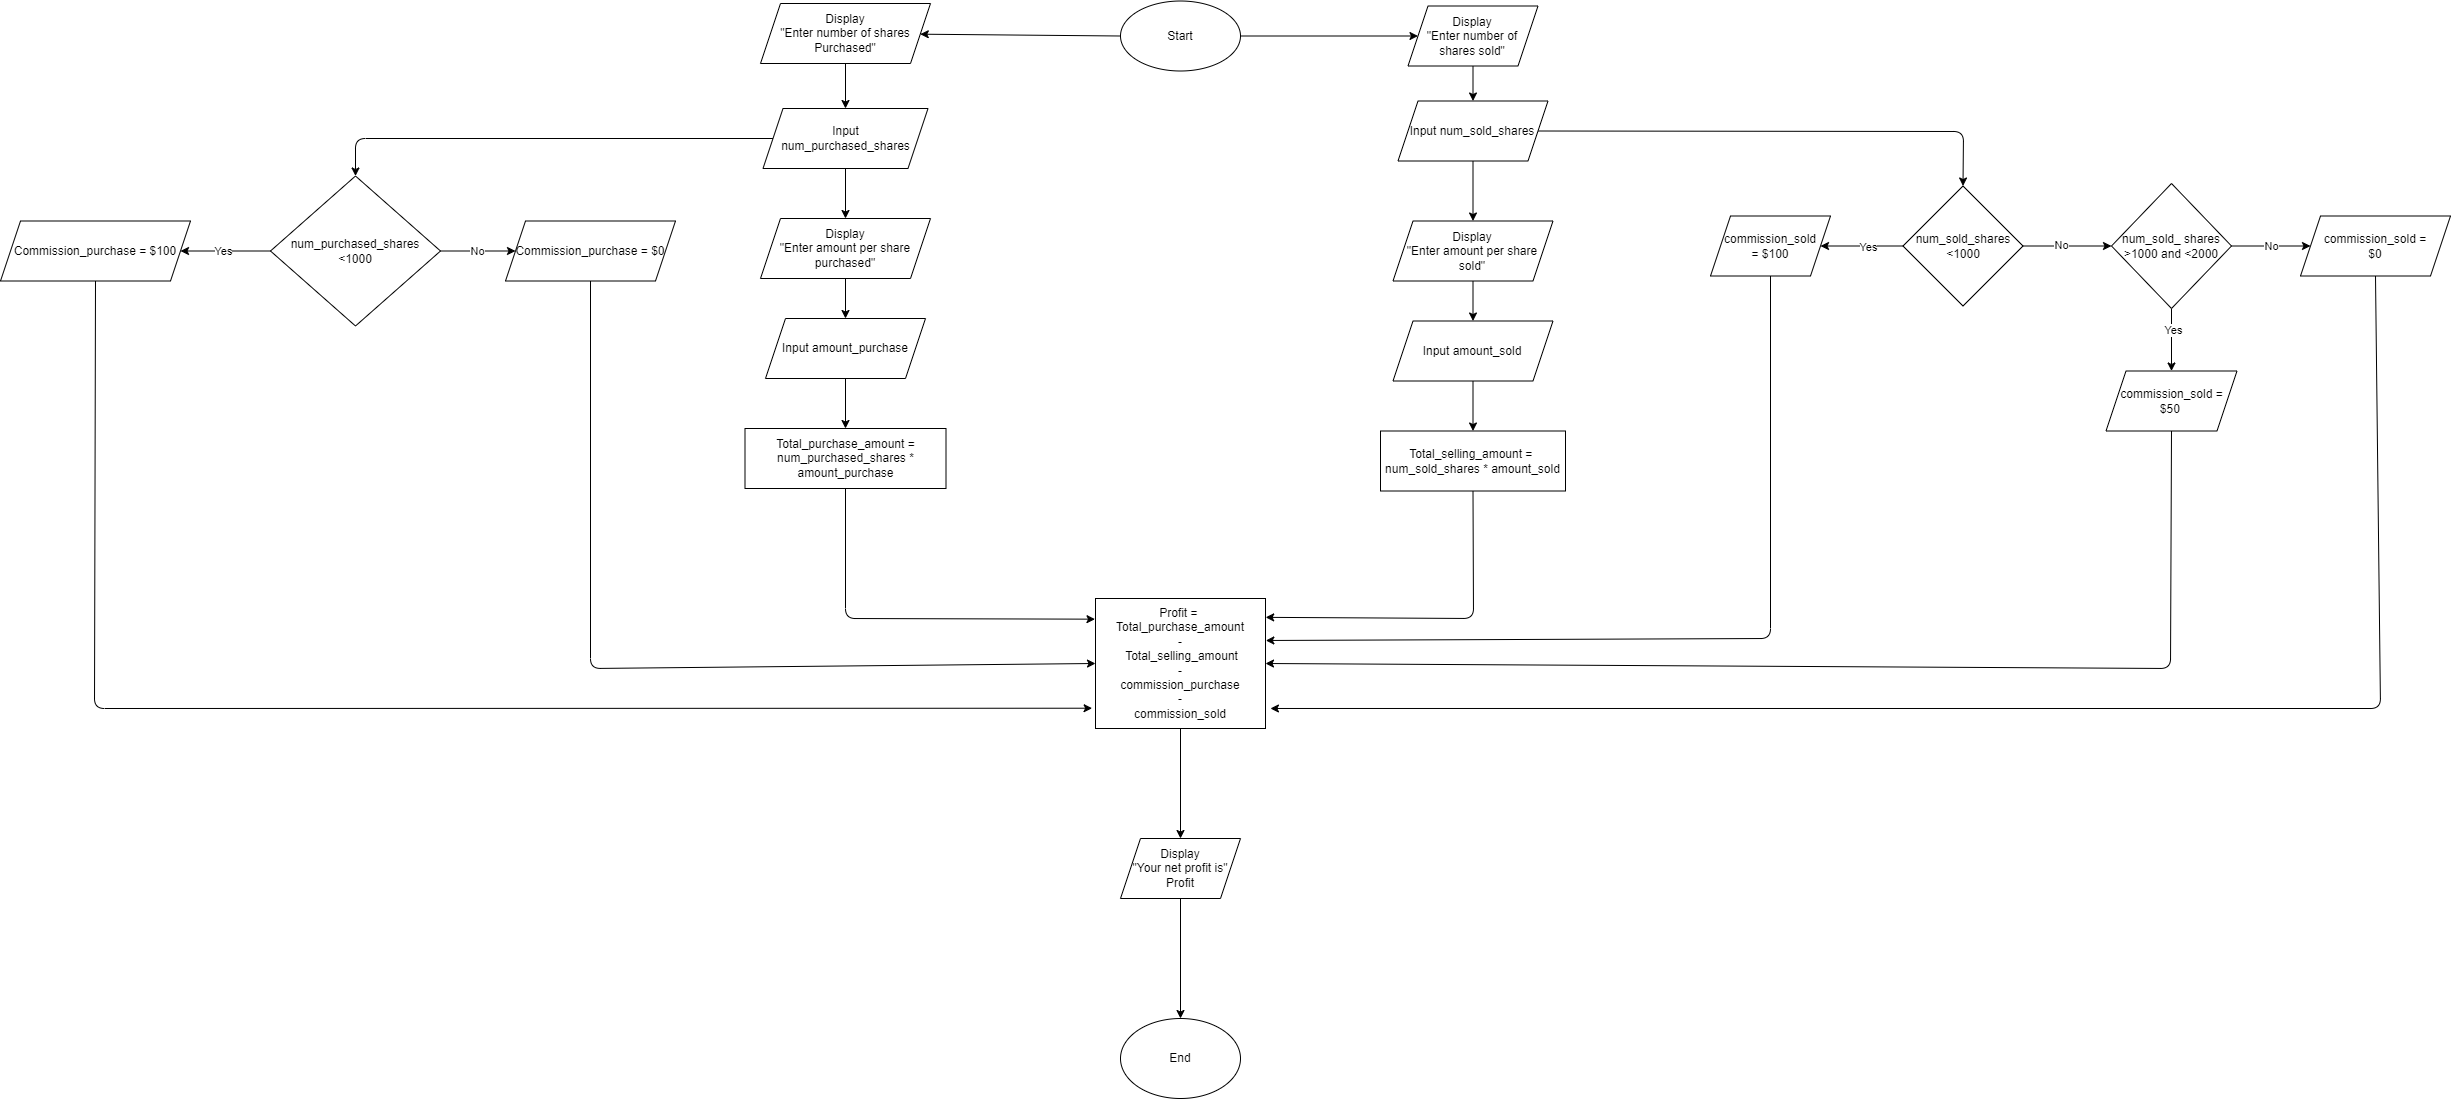

The diagram above was exported from draw.io. Its source (the exported page's mxGraphModel, read from the mxfile embedded in the PNG):
<mxGraphModel dx="3143" dy="1903" grid="1" gridSize="10" guides="1" tooltips="1" connect="1" arrows="1" fold="1" page="1" pageScale="1" pageWidth="850" pageHeight="1100" background="none" math="0" shadow="0">
  <root>
    <mxCell id="0" />
    <mxCell id="1" parent="0" />
    <mxCell id="2" value="End" style="ellipse;whiteSpace=wrap;html=1;" vertex="1" parent="1">
      <mxGeometry x="380" y="1030" width="120" height="80" as="geometry" />
    </mxCell>
    <mxCell id="10" style="edgeStyle=none;html=1;exitX=0;exitY=0.5;exitDx=0;exitDy=0;" edge="1" parent="1" source="3" target="8">
      <mxGeometry relative="1" as="geometry" />
    </mxCell>
    <mxCell id="12" style="edgeStyle=none;html=1;exitX=1;exitY=0.5;exitDx=0;exitDy=0;entryX=0;entryY=0.5;entryDx=0;entryDy=0;" edge="1" parent="1" source="3" target="9">
      <mxGeometry relative="1" as="geometry" />
    </mxCell>
    <mxCell id="3" value="Start" style="ellipse;whiteSpace=wrap;html=1;" vertex="1" parent="1">
      <mxGeometry x="380" y="12.5" width="120" height="70" as="geometry" />
    </mxCell>
    <mxCell id="16" style="edgeStyle=none;html=1;exitX=0.5;exitY=1;exitDx=0;exitDy=0;entryX=0.5;entryY=0;entryDx=0;entryDy=0;" edge="1" parent="1" source="8" target="15">
      <mxGeometry relative="1" as="geometry" />
    </mxCell>
    <mxCell id="8" value="Display&lt;br&gt;&quot;Enter number of shares Purchased&quot;" style="shape=parallelogram;perimeter=parallelogramPerimeter;whiteSpace=wrap;html=1;fixedSize=1;" vertex="1" parent="1">
      <mxGeometry x="20" y="15" width="170" height="60" as="geometry" />
    </mxCell>
    <mxCell id="18" style="edgeStyle=none;html=1;exitX=0.5;exitY=1;exitDx=0;exitDy=0;entryX=0.5;entryY=0;entryDx=0;entryDy=0;" edge="1" parent="1" source="9" target="17">
      <mxGeometry relative="1" as="geometry" />
    </mxCell>
    <mxCell id="9" value="Display&lt;br&gt;&quot;Enter number of shares sold&quot;" style="shape=parallelogram;perimeter=parallelogramPerimeter;whiteSpace=wrap;html=1;fixedSize=1;" vertex="1" parent="1">
      <mxGeometry x="667.5" y="17.5" width="130" height="60" as="geometry" />
    </mxCell>
    <mxCell id="21" style="edgeStyle=none;html=1;exitX=0.5;exitY=1;exitDx=0;exitDy=0;entryX=0.5;entryY=0;entryDx=0;entryDy=0;" edge="1" parent="1" source="15" target="20">
      <mxGeometry relative="1" as="geometry" />
    </mxCell>
    <mxCell id="59" style="edgeStyle=none;html=1;exitX=0;exitY=0.5;exitDx=0;exitDy=0;entryX=0.5;entryY=0;entryDx=0;entryDy=0;" edge="1" parent="1" source="15" target="35">
      <mxGeometry relative="1" as="geometry">
        <mxPoint x="-530" y="149.66666666666674" as="targetPoint" />
        <Array as="points">
          <mxPoint x="-385" y="150" />
        </Array>
      </mxGeometry>
    </mxCell>
    <mxCell id="15" value="Input&lt;br&gt;num_purchased_shares" style="shape=parallelogram;perimeter=parallelogramPerimeter;whiteSpace=wrap;html=1;fixedSize=1;" vertex="1" parent="1">
      <mxGeometry x="22.5" y="120" width="165" height="60" as="geometry" />
    </mxCell>
    <mxCell id="23" style="edgeStyle=none;html=1;exitX=0.5;exitY=1;exitDx=0;exitDy=0;entryX=0.5;entryY=0;entryDx=0;entryDy=0;" edge="1" parent="1" source="17" target="22">
      <mxGeometry relative="1" as="geometry" />
    </mxCell>
    <mxCell id="72" style="edgeStyle=none;html=1;exitX=1;exitY=0.5;exitDx=0;exitDy=0;entryX=0.5;entryY=0;entryDx=0;entryDy=0;" edge="1" parent="1" source="17" target="42">
      <mxGeometry relative="1" as="geometry">
        <mxPoint x="1410" y="130" as="targetPoint" />
        <Array as="points">
          <mxPoint x="1223" y="143" />
        </Array>
      </mxGeometry>
    </mxCell>
    <mxCell id="17" value="Input num_sold_shares" style="shape=parallelogram;perimeter=parallelogramPerimeter;whiteSpace=wrap;html=1;fixedSize=1;" vertex="1" parent="1">
      <mxGeometry x="657.5" y="112.5" width="150" height="60" as="geometry" />
    </mxCell>
    <mxCell id="25" style="edgeStyle=none;html=1;exitX=0.5;exitY=1;exitDx=0;exitDy=0;" edge="1" parent="1" source="20" target="24">
      <mxGeometry relative="1" as="geometry" />
    </mxCell>
    <mxCell id="20" value="Display&lt;br&gt;&quot;Enter amount per share purchased&quot;" style="shape=parallelogram;perimeter=parallelogramPerimeter;whiteSpace=wrap;html=1;fixedSize=1;" vertex="1" parent="1">
      <mxGeometry x="20" y="230" width="170" height="60" as="geometry" />
    </mxCell>
    <mxCell id="27" style="edgeStyle=none;html=1;exitX=0.5;exitY=1;exitDx=0;exitDy=0;" edge="1" parent="1" source="22" target="26">
      <mxGeometry relative="1" as="geometry" />
    </mxCell>
    <mxCell id="22" value="Display&lt;br&gt;&quot;Enter amount per share sold&quot;" style="shape=parallelogram;perimeter=parallelogramPerimeter;whiteSpace=wrap;html=1;fixedSize=1;" vertex="1" parent="1">
      <mxGeometry x="652.5" y="232.5" width="160" height="60" as="geometry" />
    </mxCell>
    <mxCell id="29" style="edgeStyle=none;html=1;exitX=0.5;exitY=1;exitDx=0;exitDy=0;entryX=0.5;entryY=0;entryDx=0;entryDy=0;" edge="1" parent="1" source="24" target="28">
      <mxGeometry relative="1" as="geometry" />
    </mxCell>
    <mxCell id="24" value="Input amount_purchase" style="shape=parallelogram;perimeter=parallelogramPerimeter;whiteSpace=wrap;html=1;fixedSize=1;" vertex="1" parent="1">
      <mxGeometry x="25" y="330" width="160" height="60" as="geometry" />
    </mxCell>
    <mxCell id="31" style="edgeStyle=none;html=1;exitX=0.5;exitY=1;exitDx=0;exitDy=0;entryX=0.5;entryY=0;entryDx=0;entryDy=0;" edge="1" parent="1" source="26" target="30">
      <mxGeometry relative="1" as="geometry" />
    </mxCell>
    <mxCell id="26" value="Input amount_sold" style="shape=parallelogram;perimeter=parallelogramPerimeter;whiteSpace=wrap;html=1;fixedSize=1;" vertex="1" parent="1">
      <mxGeometry x="652.5" y="332.5" width="160" height="60" as="geometry" />
    </mxCell>
    <mxCell id="62" style="edgeStyle=none;html=1;exitX=0.5;exitY=1;exitDx=0;exitDy=0;entryX=-0.003;entryY=0.159;entryDx=0;entryDy=0;entryPerimeter=0;" edge="1" parent="1" source="28" target="58">
      <mxGeometry relative="1" as="geometry">
        <mxPoint x="350" y="630" as="targetPoint" />
        <Array as="points">
          <mxPoint x="105" y="630" />
        </Array>
      </mxGeometry>
    </mxCell>
    <mxCell id="28" value="Total_purchase_amount =&lt;br&gt;num_purchased_shares * amount_purchase" style="rounded=0;whiteSpace=wrap;html=1;" vertex="1" parent="1">
      <mxGeometry x="4.5" y="440" width="201" height="60" as="geometry" />
    </mxCell>
    <mxCell id="65" style="edgeStyle=none;html=1;exitX=0.5;exitY=1;exitDx=0;exitDy=0;entryX=1.001;entryY=0.145;entryDx=0;entryDy=0;entryPerimeter=0;" edge="1" parent="1" source="30" target="58">
      <mxGeometry relative="1" as="geometry">
        <mxPoint x="732.6666666666665" y="750.0000000000002" as="targetPoint" />
        <Array as="points">
          <mxPoint x="733" y="630" />
        </Array>
      </mxGeometry>
    </mxCell>
    <mxCell id="30" value="Total_selling_amount =&amp;nbsp;&lt;br&gt;num_sold_shares * amount_sold" style="rounded=0;whiteSpace=wrap;html=1;" vertex="1" parent="1">
      <mxGeometry x="640" y="442.5" width="185" height="60" as="geometry" />
    </mxCell>
    <mxCell id="38" value="Yes" style="edgeStyle=none;html=1;exitX=0;exitY=0.5;exitDx=0;exitDy=0;entryX=1;entryY=0.5;entryDx=0;entryDy=0;" edge="1" parent="1" source="35" target="37">
      <mxGeometry relative="1" as="geometry" />
    </mxCell>
    <mxCell id="41" value="No" style="edgeStyle=none;html=1;exitX=1;exitY=0.5;exitDx=0;exitDy=0;entryX=0;entryY=0.5;entryDx=0;entryDy=0;" edge="1" parent="1" source="35" target="40">
      <mxGeometry relative="1" as="geometry" />
    </mxCell>
    <mxCell id="35" value="num_purchased_shares&lt;br&gt;&amp;lt;1000" style="rhombus;whiteSpace=wrap;html=1;" vertex="1" parent="1">
      <mxGeometry x="-470" y="187.5" width="170" height="150" as="geometry" />
    </mxCell>
    <mxCell id="67" style="edgeStyle=none;html=1;exitX=0.5;exitY=1;exitDx=0;exitDy=0;entryX=-0.02;entryY=0.844;entryDx=0;entryDy=0;entryPerimeter=0;" edge="1" parent="1" source="37" target="58">
      <mxGeometry relative="1" as="geometry">
        <mxPoint x="240" y="720" as="targetPoint" />
        <Array as="points">
          <mxPoint x="-646" y="720" />
        </Array>
      </mxGeometry>
    </mxCell>
    <mxCell id="37" value="Commission_purchase = $100" style="shape=parallelogram;perimeter=parallelogramPerimeter;whiteSpace=wrap;html=1;fixedSize=1;" vertex="1" parent="1">
      <mxGeometry x="-740" y="232.5" width="190" height="60" as="geometry" />
    </mxCell>
    <mxCell id="66" style="edgeStyle=none;html=1;exitX=0.5;exitY=1;exitDx=0;exitDy=0;entryX=0;entryY=0.5;entryDx=0;entryDy=0;" edge="1" parent="1" source="40" target="58">
      <mxGeometry relative="1" as="geometry">
        <mxPoint x="-150.1111111111113" y="820" as="targetPoint" />
        <Array as="points">
          <mxPoint x="-150" y="680" />
        </Array>
      </mxGeometry>
    </mxCell>
    <mxCell id="40" value="Commission_purchase = $0" style="shape=parallelogram;perimeter=parallelogramPerimeter;whiteSpace=wrap;html=1;fixedSize=1;" vertex="1" parent="1">
      <mxGeometry x="-235" y="232.5" width="170" height="60" as="geometry" />
    </mxCell>
    <mxCell id="46" style="edgeStyle=none;html=1;exitX=0;exitY=0.5;exitDx=0;exitDy=0;entryX=1;entryY=0.5;entryDx=0;entryDy=0;" edge="1" parent="1" source="42" target="44">
      <mxGeometry relative="1" as="geometry" />
    </mxCell>
    <mxCell id="47" value="Yes" style="edgeLabel;html=1;align=center;verticalAlign=middle;resizable=0;points=[];" vertex="1" connectable="0" parent="46">
      <mxGeometry x="-0.1362" relative="1" as="geometry">
        <mxPoint as="offset" />
      </mxGeometry>
    </mxCell>
    <mxCell id="49" style="edgeStyle=none;html=1;exitX=1;exitY=0.5;exitDx=0;exitDy=0;entryX=0;entryY=0.5;entryDx=0;entryDy=0;" edge="1" parent="1" source="42" target="48">
      <mxGeometry relative="1" as="geometry" />
    </mxCell>
    <mxCell id="50" value="No" style="edgeLabel;html=1;align=center;verticalAlign=middle;resizable=0;points=[];" vertex="1" connectable="0" parent="49">
      <mxGeometry x="-0.1782" y="2" relative="1" as="geometry">
        <mxPoint as="offset" />
      </mxGeometry>
    </mxCell>
    <mxCell id="42" value="num_sold_shares&lt;br&gt;&amp;lt;1000" style="rhombus;whiteSpace=wrap;html=1;" vertex="1" parent="1">
      <mxGeometry x="1162.5" y="197.5" width="120" height="120" as="geometry" />
    </mxCell>
    <mxCell id="69" style="edgeStyle=none;html=1;exitX=0.5;exitY=1;exitDx=0;exitDy=0;entryX=1.002;entryY=0.323;entryDx=0;entryDy=0;entryPerimeter=0;" edge="1" parent="1" source="44" target="58">
      <mxGeometry relative="1" as="geometry">
        <mxPoint x="1029.8888888888887" y="760" as="targetPoint" />
        <Array as="points">
          <mxPoint x="1030" y="650" />
        </Array>
      </mxGeometry>
    </mxCell>
    <mxCell id="44" value="commission_sold&lt;br&gt;= $100" style="shape=parallelogram;perimeter=parallelogramPerimeter;whiteSpace=wrap;html=1;fixedSize=1;" vertex="1" parent="1">
      <mxGeometry x="970" y="227.5" width="120" height="60" as="geometry" />
    </mxCell>
    <mxCell id="54" style="edgeStyle=none;html=1;exitX=0.5;exitY=1;exitDx=0;exitDy=0;entryX=0.5;entryY=0;entryDx=0;entryDy=0;" edge="1" parent="1" source="48" target="52">
      <mxGeometry relative="1" as="geometry" />
    </mxCell>
    <mxCell id="55" value="Yes" style="edgeLabel;html=1;align=center;verticalAlign=middle;resizable=0;points=[];" vertex="1" connectable="0" parent="54">
      <mxGeometry x="-0.3155" relative="1" as="geometry">
        <mxPoint as="offset" />
      </mxGeometry>
    </mxCell>
    <mxCell id="57" value="No" style="edgeStyle=none;html=1;exitX=1;exitY=0.5;exitDx=0;exitDy=0;" edge="1" parent="1" source="48" target="56">
      <mxGeometry relative="1" as="geometry" />
    </mxCell>
    <mxCell id="48" value="num_sold_ shares &amp;gt;1000 and &amp;lt;2000" style="rhombus;whiteSpace=wrap;html=1;" vertex="1" parent="1">
      <mxGeometry x="1371" y="195" width="120" height="125" as="geometry" />
    </mxCell>
    <mxCell id="70" style="edgeStyle=none;html=1;exitX=0.5;exitY=1;exitDx=0;exitDy=0;entryX=1;entryY=0.5;entryDx=0;entryDy=0;" edge="1" parent="1" source="52" target="58">
      <mxGeometry relative="1" as="geometry">
        <mxPoint x="1425.4444444444443" y="760" as="targetPoint" />
        <Array as="points">
          <mxPoint x="1430" y="680" />
        </Array>
      </mxGeometry>
    </mxCell>
    <mxCell id="52" value="commission_sold =&lt;br&gt;$50&amp;nbsp;" style="shape=parallelogram;perimeter=parallelogramPerimeter;whiteSpace=wrap;html=1;fixedSize=1;" vertex="1" parent="1">
      <mxGeometry x="1365.5" y="382.5" width="131" height="60" as="geometry" />
    </mxCell>
    <mxCell id="71" style="edgeStyle=none;html=1;exitX=0.5;exitY=1;exitDx=0;exitDy=0;entryX=1.029;entryY=0.846;entryDx=0;entryDy=0;entryPerimeter=0;" edge="1" parent="1" source="56" target="58">
      <mxGeometry relative="1" as="geometry">
        <mxPoint x="620" y="720" as="targetPoint" />
        <Array as="points">
          <mxPoint x="1640" y="720" />
        </Array>
      </mxGeometry>
    </mxCell>
    <mxCell id="56" value="commission_sold =&lt;br&gt;$0" style="shape=parallelogram;perimeter=parallelogramPerimeter;whiteSpace=wrap;html=1;fixedSize=1;" vertex="1" parent="1">
      <mxGeometry x="1560" y="227.5" width="150" height="60" as="geometry" />
    </mxCell>
    <mxCell id="74" style="edgeStyle=none;html=1;exitX=0.5;exitY=1;exitDx=0;exitDy=0;" edge="1" parent="1" source="58" target="73">
      <mxGeometry relative="1" as="geometry" />
    </mxCell>
    <mxCell id="58" value="Profit =&amp;nbsp;&lt;br&gt;Total_purchase_amount &lt;br&gt;-&lt;br&gt;&amp;nbsp;Total_selling_amount &lt;br&gt;- &lt;br&gt;commission_purchase&lt;br&gt;-&lt;br&gt;commission_sold" style="rounded=0;whiteSpace=wrap;html=1;" vertex="1" parent="1">
      <mxGeometry x="355" y="610" width="170" height="130" as="geometry" />
    </mxCell>
    <mxCell id="75" style="edgeStyle=none;html=1;exitX=0.5;exitY=1;exitDx=0;exitDy=0;entryX=0.5;entryY=0;entryDx=0;entryDy=0;" edge="1" parent="1" source="73" target="2">
      <mxGeometry relative="1" as="geometry" />
    </mxCell>
    <mxCell id="73" value="Display&lt;br&gt;&quot;Your net profit is&quot;&lt;br&gt;Profit" style="shape=parallelogram;perimeter=parallelogramPerimeter;whiteSpace=wrap;html=1;fixedSize=1;" vertex="1" parent="1">
      <mxGeometry x="380" y="850" width="120" height="60" as="geometry" />
    </mxCell>
  </root>
</mxGraphModel>